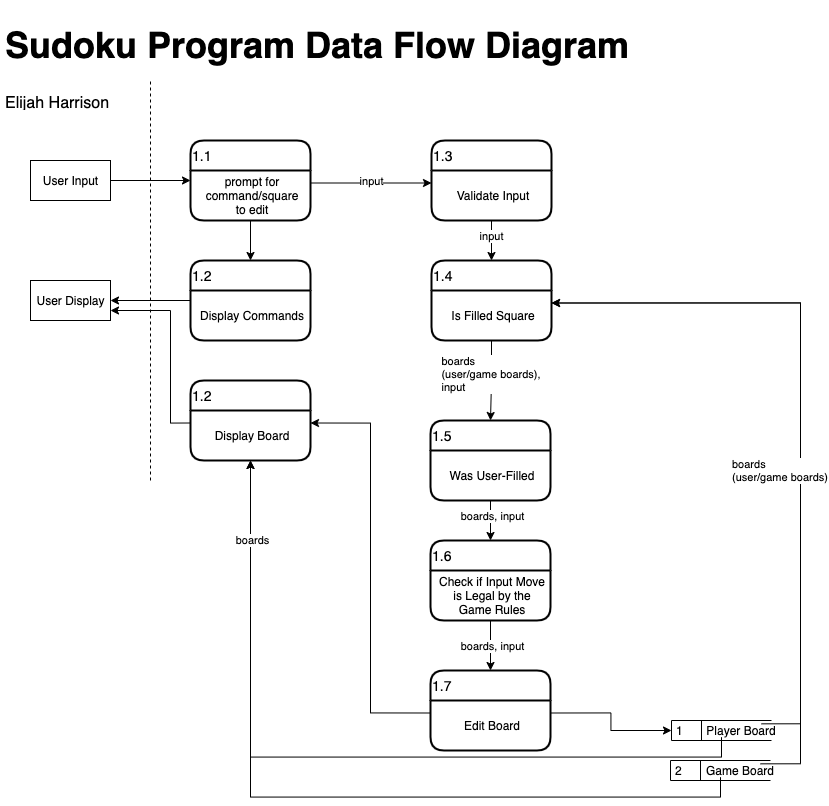

The diagram above was exported from draw.io. Its source (the exported page's mxGraphModel, read from the mxfile embedded in the PNG):
<mxGraphModel dx="817" dy="866" grid="1" gridSize="10" guides="1" tooltips="1" connect="1" arrows="1" fold="1" page="1" pageScale="1" pageWidth="850" pageHeight="1100" math="0" shadow="0">
  <root>
    <mxCell id="L5QFoZFON0x_gfch43Z8-0" />
    <mxCell id="L5QFoZFON0x_gfch43Z8-1" parent="L5QFoZFON0x_gfch43Z8-0" />
    <mxCell id="vPG7vEP0oVXUuPF4W2UU-0" value="&lt;h1&gt;&lt;font style=&quot;font-size: 36px&quot;&gt;Sudoku Program Data Flow Diagram&lt;/font&gt;&lt;/h1&gt;&lt;font size=&quot;3&quot;&gt;Elijah Harrison&lt;/font&gt;" style="text;html=1;strokeColor=none;fillColor=none;spacing=5;spacingTop=-20;whiteSpace=wrap;overflow=hidden;rounded=0;fontSize=18;align=left;" vertex="1" parent="L5QFoZFON0x_gfch43Z8-1">
      <mxGeometry x="10" y="10" width="710" height="100" as="geometry" />
    </mxCell>
    <mxCell id="Lq52shK-pGNdggZPIv0j-7" style="edgeStyle=orthogonalEdgeStyle;rounded=0;orthogonalLoop=1;jettySize=auto;html=1;exitX=1;exitY=0.5;exitDx=0;exitDy=0;entryX=0;entryY=0.5;entryDx=0;entryDy=0;" edge="1" parent="L5QFoZFON0x_gfch43Z8-1" source="vPG7vEP0oVXUuPF4W2UU-13" target="vPG7vEP0oVXUuPF4W2UU-16">
      <mxGeometry relative="1" as="geometry" />
    </mxCell>
    <mxCell id="vPG7vEP0oVXUuPF4W2UU-13" value="User Input" style="html=1;dashed=0;whitespace=wrap;" vertex="1" parent="L5QFoZFON0x_gfch43Z8-1">
      <mxGeometry x="40" y="160" width="80" height="40" as="geometry" />
    </mxCell>
    <mxCell id="vPG7vEP0oVXUuPF4W2UU-14" value="User Display" style="html=1;dashed=0;whitespace=wrap;" vertex="1" parent="L5QFoZFON0x_gfch43Z8-1">
      <mxGeometry x="40" y="280" width="80" height="40" as="geometry" />
    </mxCell>
    <mxCell id="vPG7vEP0oVXUuPF4W2UU-16" value="1.1" style="swimlane;childLayout=stackLayout;horizontal=1;startSize=30;horizontalStack=0;rounded=1;fontSize=14;fontStyle=0;strokeWidth=2;resizeParent=0;resizeLast=1;shadow=0;dashed=0;align=left;labelBackgroundColor=none;glass=0;" vertex="1" parent="L5QFoZFON0x_gfch43Z8-1">
      <mxGeometry x="200" y="140" width="120" height="80" as="geometry" />
    </mxCell>
    <mxCell id="vPG7vEP0oVXUuPF4W2UU-17" value="prompt for &#10;command/square &#10;to edit" style="align=center;strokeColor=none;fillColor=none;spacingLeft=4;fontSize=12;verticalAlign=middle;resizable=0;rotatable=0;part=1;" vertex="1" parent="vPG7vEP0oVXUuPF4W2UU-16">
      <mxGeometry y="30" width="120" height="50" as="geometry" />
    </mxCell>
    <mxCell id="Lq52shK-pGNdggZPIv0j-0" value="" style="endArrow=none;dashed=1;html=1;" edge="1" parent="L5QFoZFON0x_gfch43Z8-1">
      <mxGeometry width="50" height="50" relative="1" as="geometry">
        <mxPoint x="160" y="480" as="sourcePoint" />
        <mxPoint x="160" y="80" as="targetPoint" />
      </mxGeometry>
    </mxCell>
    <mxCell id="Lq52shK-pGNdggZPIv0j-4" value="" style="group" vertex="1" connectable="0" parent="L5QFoZFON0x_gfch43Z8-1">
      <mxGeometry x="680" y="760" width="110" height="20" as="geometry" />
    </mxCell>
    <mxCell id="Lq52shK-pGNdggZPIv0j-5" value="2" style="html=1;dashed=0;whitespace=wrap;shape=mxgraph.dfd.dataStoreID;align=left;spacingLeft=3;points=[[0,0],[0.5,0],[1,0],[0,0.5],[1,0.5],[0,1],[0.5,1],[1,1]];" vertex="1" parent="Lq52shK-pGNdggZPIv0j-4">
      <mxGeometry width="100" height="20" as="geometry" />
    </mxCell>
    <mxCell id="Lq52shK-pGNdggZPIv0j-6" value="Game Board" style="text;html=1;strokeColor=none;fillColor=none;align=center;verticalAlign=middle;whiteSpace=wrap;rounded=0;glass=0;labelBackgroundColor=none;" vertex="1" parent="Lq52shK-pGNdggZPIv0j-4">
      <mxGeometry x="30" y="3.33" width="80" height="13.33" as="geometry" />
    </mxCell>
    <mxCell id="Lq52shK-pGNdggZPIv0j-10" value="1.3" style="swimlane;childLayout=stackLayout;horizontal=1;startSize=30;horizontalStack=0;rounded=1;fontSize=14;fontStyle=0;strokeWidth=2;resizeParent=0;resizeLast=1;shadow=0;dashed=0;align=left;labelBackgroundColor=none;glass=0;" vertex="1" parent="L5QFoZFON0x_gfch43Z8-1">
      <mxGeometry x="441" y="140" width="120" height="80" as="geometry" />
    </mxCell>
    <mxCell id="Lq52shK-pGNdggZPIv0j-11" value="Validate Input" style="align=center;strokeColor=none;fillColor=none;spacingLeft=4;fontSize=12;verticalAlign=middle;resizable=0;rotatable=0;part=1;" vertex="1" parent="Lq52shK-pGNdggZPIv0j-10">
      <mxGeometry y="30" width="120" height="50" as="geometry" />
    </mxCell>
    <mxCell id="Lq52shK-pGNdggZPIv0j-15" style="edgeStyle=orthogonalEdgeStyle;rounded=0;orthogonalLoop=1;jettySize=auto;html=1;exitX=1;exitY=0.25;exitDx=0;exitDy=0;entryX=0;entryY=0.25;entryDx=0;entryDy=0;" edge="1" parent="L5QFoZFON0x_gfch43Z8-1" source="vPG7vEP0oVXUuPF4W2UU-17" target="Lq52shK-pGNdggZPIv0j-11">
      <mxGeometry relative="1" as="geometry" />
    </mxCell>
    <mxCell id="Lq52shK-pGNdggZPIv0j-16" value="input" style="edgeLabel;html=1;align=center;verticalAlign=middle;resizable=0;points=[];" vertex="1" connectable="0" parent="Lq52shK-pGNdggZPIv0j-15">
      <mxGeometry x="-0.25" y="1" relative="1" as="geometry">
        <mxPoint x="15" y="-1.5" as="offset" />
      </mxGeometry>
    </mxCell>
    <mxCell id="Lq52shK-pGNdggZPIv0j-24" style="edgeStyle=orthogonalEdgeStyle;rounded=0;orthogonalLoop=1;jettySize=auto;html=1;exitX=0;exitY=0.5;exitDx=0;exitDy=0;entryX=1;entryY=0.5;entryDx=0;entryDy=0;" edge="1" parent="L5QFoZFON0x_gfch43Z8-1" source="Lq52shK-pGNdggZPIv0j-22" target="vPG7vEP0oVXUuPF4W2UU-14">
      <mxGeometry relative="1" as="geometry" />
    </mxCell>
    <mxCell id="Lq52shK-pGNdggZPIv0j-22" value="1.2" style="swimlane;childLayout=stackLayout;horizontal=1;startSize=30;horizontalStack=0;rounded=1;fontSize=14;fontStyle=0;strokeWidth=2;resizeParent=0;resizeLast=1;shadow=0;dashed=0;align=left;labelBackgroundColor=none;glass=0;" vertex="1" parent="L5QFoZFON0x_gfch43Z8-1">
      <mxGeometry x="200" y="260" width="120" height="80" as="geometry" />
    </mxCell>
    <mxCell id="Lq52shK-pGNdggZPIv0j-23" value="Display Commands" style="align=center;strokeColor=none;fillColor=none;spacingLeft=4;fontSize=12;verticalAlign=middle;resizable=0;rotatable=0;part=1;" vertex="1" parent="Lq52shK-pGNdggZPIv0j-22">
      <mxGeometry y="30" width="120" height="50" as="geometry" />
    </mxCell>
    <mxCell id="Lq52shK-pGNdggZPIv0j-25" style="edgeStyle=orthogonalEdgeStyle;rounded=0;orthogonalLoop=1;jettySize=auto;html=1;exitX=0.5;exitY=1;exitDx=0;exitDy=0;entryX=0.5;entryY=0;entryDx=0;entryDy=0;" edge="1" parent="L5QFoZFON0x_gfch43Z8-1" source="vPG7vEP0oVXUuPF4W2UU-17" target="Lq52shK-pGNdggZPIv0j-22">
      <mxGeometry relative="1" as="geometry" />
    </mxCell>
    <mxCell id="Lq52shK-pGNdggZPIv0j-28" value="1.4" style="swimlane;childLayout=stackLayout;horizontal=1;startSize=30;horizontalStack=0;rounded=1;fontSize=14;fontStyle=0;strokeWidth=2;resizeParent=0;resizeLast=1;shadow=0;dashed=0;align=left;labelBackgroundColor=none;glass=0;" vertex="1" parent="L5QFoZFON0x_gfch43Z8-1">
      <mxGeometry x="441" y="260" width="120" height="80" as="geometry" />
    </mxCell>
    <mxCell id="Lq52shK-pGNdggZPIv0j-29" value="Is Filled Square" style="align=center;strokeColor=none;fillColor=none;spacingLeft=4;fontSize=12;verticalAlign=middle;resizable=0;rotatable=0;part=1;" vertex="1" parent="Lq52shK-pGNdggZPIv0j-28">
      <mxGeometry y="30" width="120" height="50" as="geometry" />
    </mxCell>
    <mxCell id="Lq52shK-pGNdggZPIv0j-39" value="1.5" style="swimlane;childLayout=stackLayout;horizontal=1;startSize=30;horizontalStack=0;rounded=1;fontSize=14;fontStyle=0;strokeWidth=2;resizeParent=0;resizeLast=1;shadow=0;dashed=0;align=left;labelBackgroundColor=none;glass=0;" vertex="1" parent="L5QFoZFON0x_gfch43Z8-1">
      <mxGeometry x="440" y="420" width="120" height="80" as="geometry" />
    </mxCell>
    <mxCell id="Lq52shK-pGNdggZPIv0j-40" value="Was User-Filled" style="align=center;strokeColor=none;fillColor=none;spacingLeft=4;fontSize=12;verticalAlign=middle;resizable=0;rotatable=0;part=1;" vertex="1" parent="Lq52shK-pGNdggZPIv0j-39">
      <mxGeometry y="30" width="120" height="50" as="geometry" />
    </mxCell>
    <mxCell id="Lq52shK-pGNdggZPIv0j-43" value="" style="group" vertex="1" connectable="0" parent="L5QFoZFON0x_gfch43Z8-1">
      <mxGeometry x="681" y="720" width="110" height="20" as="geometry" />
    </mxCell>
    <mxCell id="Lq52shK-pGNdggZPIv0j-44" value="1" style="html=1;dashed=0;whitespace=wrap;shape=mxgraph.dfd.dataStoreID;align=left;spacingLeft=3;points=[[0,0],[0.5,0],[1,0],[0,0.5],[1,0.5],[0,1],[0.5,1],[1,1]];" vertex="1" parent="Lq52shK-pGNdggZPIv0j-43">
      <mxGeometry width="100" height="20" as="geometry" />
    </mxCell>
    <mxCell id="Lq52shK-pGNdggZPIv0j-45" value="Player Board" style="text;html=1;strokeColor=none;fillColor=none;align=center;verticalAlign=middle;whiteSpace=wrap;rounded=0;glass=0;labelBackgroundColor=none;" vertex="1" parent="Lq52shK-pGNdggZPIv0j-43">
      <mxGeometry x="30" y="3.33" width="80" height="13.33" as="geometry" />
    </mxCell>
    <mxCell id="Lq52shK-pGNdggZPIv0j-51" value="1.7" style="swimlane;childLayout=stackLayout;horizontal=1;startSize=30;horizontalStack=0;rounded=1;fontSize=14;fontStyle=0;strokeWidth=2;resizeParent=0;resizeLast=1;shadow=0;dashed=0;align=left;labelBackgroundColor=none;glass=0;" vertex="1" parent="L5QFoZFON0x_gfch43Z8-1">
      <mxGeometry x="440" y="670" width="120" height="80" as="geometry" />
    </mxCell>
    <mxCell id="Lq52shK-pGNdggZPIv0j-52" value="Edit Board" style="align=center;strokeColor=none;fillColor=none;spacingLeft=4;fontSize=12;verticalAlign=middle;resizable=0;rotatable=0;part=1;" vertex="1" parent="Lq52shK-pGNdggZPIv0j-51">
      <mxGeometry y="30" width="120" height="50" as="geometry" />
    </mxCell>
    <mxCell id="Lq52shK-pGNdggZPIv0j-54" value="1.6" style="swimlane;childLayout=stackLayout;horizontal=1;startSize=30;horizontalStack=0;rounded=1;fontSize=14;fontStyle=0;strokeWidth=2;resizeParent=0;resizeLast=1;shadow=0;dashed=0;align=left;labelBackgroundColor=none;glass=0;" vertex="1" parent="L5QFoZFON0x_gfch43Z8-1">
      <mxGeometry x="440" y="540" width="120" height="80" as="geometry" />
    </mxCell>
    <mxCell id="Lq52shK-pGNdggZPIv0j-55" value="Check if Input Move &#10;is Legal by the &#10;Game Rules" style="align=center;strokeColor=none;fillColor=none;spacingLeft=4;fontSize=12;verticalAlign=middle;resizable=0;rotatable=0;part=1;" vertex="1" parent="Lq52shK-pGNdggZPIv0j-54">
      <mxGeometry y="30" width="120" height="50" as="geometry" />
    </mxCell>
    <mxCell id="Lq52shK-pGNdggZPIv0j-64" value="1.2" style="swimlane;childLayout=stackLayout;horizontal=1;startSize=30;horizontalStack=0;rounded=1;fontSize=14;fontStyle=0;strokeWidth=2;resizeParent=0;resizeLast=1;shadow=0;dashed=0;align=left;labelBackgroundColor=none;glass=0;" vertex="1" parent="L5QFoZFON0x_gfch43Z8-1">
      <mxGeometry x="200" y="380" width="120" height="80" as="geometry" />
    </mxCell>
    <mxCell id="Lq52shK-pGNdggZPIv0j-65" value="Display Board" style="align=center;strokeColor=none;fillColor=none;spacingLeft=4;fontSize=12;verticalAlign=middle;resizable=0;rotatable=0;part=1;" vertex="1" parent="Lq52shK-pGNdggZPIv0j-64">
      <mxGeometry y="30" width="120" height="50" as="geometry" />
    </mxCell>
    <mxCell id="Lq52shK-pGNdggZPIv0j-77" style="edgeStyle=orthogonalEdgeStyle;rounded=0;orthogonalLoop=1;jettySize=auto;html=1;exitX=0.5;exitY=1;exitDx=0;exitDy=0;entryX=0.5;entryY=0;entryDx=0;entryDy=0;align=left;" edge="1" parent="L5QFoZFON0x_gfch43Z8-1" source="Lq52shK-pGNdggZPIv0j-29" target="Lq52shK-pGNdggZPIv0j-39">
      <mxGeometry relative="1" as="geometry" />
    </mxCell>
    <mxCell id="Lq52shK-pGNdggZPIv0j-78" value="&lt;div style=&quot;text-align: left&quot;&gt;boards&amp;nbsp;&lt;/div&gt;&lt;div style=&quot;text-align: left&quot;&gt;(user/game boards),&amp;nbsp;&lt;/div&gt;&lt;div style=&quot;text-align: left&quot;&gt;input&lt;/div&gt;" style="edgeLabel;html=1;align=center;verticalAlign=middle;resizable=0;points=[];" vertex="1" connectable="0" parent="Lq52shK-pGNdggZPIv0j-77">
      <mxGeometry x="-0.2857" relative="1" as="geometry">
        <mxPoint y="5" as="offset" />
      </mxGeometry>
    </mxCell>
    <mxCell id="Lq52shK-pGNdggZPIv0j-79" style="edgeStyle=orthogonalEdgeStyle;rounded=0;orthogonalLoop=1;jettySize=auto;html=1;exitX=0.5;exitY=1;exitDx=0;exitDy=0;entryX=0.5;entryY=0;entryDx=0;entryDy=0;align=left;" edge="1" parent="L5QFoZFON0x_gfch43Z8-1" source="Lq52shK-pGNdggZPIv0j-55" target="Lq52shK-pGNdggZPIv0j-51">
      <mxGeometry relative="1" as="geometry" />
    </mxCell>
    <mxCell id="Lq52shK-pGNdggZPIv0j-80" value="boards, input" style="edgeLabel;html=1;align=center;verticalAlign=middle;resizable=0;points=[];" vertex="1" connectable="0" parent="Lq52shK-pGNdggZPIv0j-79">
      <mxGeometry y="1" relative="1" as="geometry">
        <mxPoint as="offset" />
      </mxGeometry>
    </mxCell>
    <mxCell id="Lq52shK-pGNdggZPIv0j-81" style="edgeStyle=orthogonalEdgeStyle;rounded=0;orthogonalLoop=1;jettySize=auto;html=1;exitX=0.5;exitY=1;exitDx=0;exitDy=0;entryX=0.5;entryY=0;entryDx=0;entryDy=0;align=left;" edge="1" parent="L5QFoZFON0x_gfch43Z8-1" source="Lq52shK-pGNdggZPIv0j-40" target="Lq52shK-pGNdggZPIv0j-54">
      <mxGeometry relative="1" as="geometry" />
    </mxCell>
    <mxCell id="Lq52shK-pGNdggZPIv0j-82" value="boards, input" style="edgeLabel;html=1;align=center;verticalAlign=middle;resizable=0;points=[];" vertex="1" connectable="0" parent="Lq52shK-pGNdggZPIv0j-81">
      <mxGeometry x="-0.25" y="1" relative="1" as="geometry">
        <mxPoint as="offset" />
      </mxGeometry>
    </mxCell>
    <mxCell id="Lq52shK-pGNdggZPIv0j-85" style="edgeStyle=orthogonalEdgeStyle;rounded=0;orthogonalLoop=1;jettySize=auto;html=1;exitX=0.5;exitY=1;exitDx=0;exitDy=0;entryX=0.5;entryY=0;entryDx=0;entryDy=0;align=left;" edge="1" parent="L5QFoZFON0x_gfch43Z8-1" source="Lq52shK-pGNdggZPIv0j-11" target="Lq52shK-pGNdggZPIv0j-28">
      <mxGeometry relative="1" as="geometry" />
    </mxCell>
    <mxCell id="Lq52shK-pGNdggZPIv0j-86" value="input" style="edgeLabel;html=1;align=center;verticalAlign=middle;resizable=0;points=[];" vertex="1" connectable="0" parent="Lq52shK-pGNdggZPIv0j-85">
      <mxGeometry x="-0.2" y="-1" relative="1" as="geometry">
        <mxPoint as="offset" />
      </mxGeometry>
    </mxCell>
    <mxCell id="Lq52shK-pGNdggZPIv0j-87" style="edgeStyle=orthogonalEdgeStyle;rounded=0;orthogonalLoop=1;jettySize=auto;html=1;exitX=1;exitY=0.25;exitDx=0;exitDy=0;entryX=0;entryY=0.5;entryDx=0;entryDy=0;align=left;" edge="1" parent="L5QFoZFON0x_gfch43Z8-1" source="Lq52shK-pGNdggZPIv0j-52" target="Lq52shK-pGNdggZPIv0j-44">
      <mxGeometry relative="1" as="geometry" />
    </mxCell>
    <mxCell id="Lq52shK-pGNdggZPIv0j-88" style="edgeStyle=orthogonalEdgeStyle;rounded=0;orthogonalLoop=1;jettySize=auto;html=1;exitX=0.75;exitY=0;exitDx=0;exitDy=0;entryX=1;entryY=0.25;entryDx=0;entryDy=0;align=left;" edge="1" parent="L5QFoZFON0x_gfch43Z8-1" source="Lq52shK-pGNdggZPIv0j-45" target="Lq52shK-pGNdggZPIv0j-29">
      <mxGeometry relative="1" as="geometry">
        <Array as="points">
          <mxPoint x="810" y="723" />
          <mxPoint x="810" y="303" />
        </Array>
      </mxGeometry>
    </mxCell>
    <mxCell id="Lq52shK-pGNdggZPIv0j-90" style="edgeStyle=orthogonalEdgeStyle;rounded=0;orthogonalLoop=1;jettySize=auto;html=1;exitX=0.75;exitY=0;exitDx=0;exitDy=0;entryX=1;entryY=0.25;entryDx=0;entryDy=0;align=left;" edge="1" parent="L5QFoZFON0x_gfch43Z8-1" source="Lq52shK-pGNdggZPIv0j-6" target="Lq52shK-pGNdggZPIv0j-29">
      <mxGeometry relative="1" as="geometry">
        <Array as="points">
          <mxPoint x="810" y="763" />
          <mxPoint x="810" y="303" />
        </Array>
      </mxGeometry>
    </mxCell>
    <mxCell id="Lq52shK-pGNdggZPIv0j-91" value="boards &lt;br&gt;(user/game boards)" style="edgeLabel;html=1;align=left;verticalAlign=middle;resizable=0;points=[];" vertex="1" connectable="0" parent="Lq52shK-pGNdggZPIv0j-90">
      <mxGeometry x="-0.0976" y="1" relative="1" as="geometry">
        <mxPoint x="-69" y="4.7" as="offset" />
      </mxGeometry>
    </mxCell>
    <mxCell id="Lq52shK-pGNdggZPIv0j-93" style="edgeStyle=orthogonalEdgeStyle;rounded=0;orthogonalLoop=1;jettySize=auto;html=1;exitX=0;exitY=0.25;exitDx=0;exitDy=0;entryX=1;entryY=0.75;entryDx=0;entryDy=0;align=left;" edge="1" parent="L5QFoZFON0x_gfch43Z8-1" source="Lq52shK-pGNdggZPIv0j-65" target="vPG7vEP0oVXUuPF4W2UU-14">
      <mxGeometry relative="1" as="geometry">
        <Array as="points">
          <mxPoint x="180" y="423" />
          <mxPoint x="180" y="310" />
        </Array>
      </mxGeometry>
    </mxCell>
    <mxCell id="Lq52shK-pGNdggZPIv0j-94" style="edgeStyle=orthogonalEdgeStyle;rounded=0;orthogonalLoop=1;jettySize=auto;html=1;exitX=0.25;exitY=1;exitDx=0;exitDy=0;entryX=0.5;entryY=1;entryDx=0;entryDy=0;align=left;" edge="1" parent="L5QFoZFON0x_gfch43Z8-1" source="Lq52shK-pGNdggZPIv0j-45" target="Lq52shK-pGNdggZPIv0j-65">
      <mxGeometry relative="1" as="geometry" />
    </mxCell>
    <mxCell id="Lq52shK-pGNdggZPIv0j-95" style="edgeStyle=orthogonalEdgeStyle;rounded=0;orthogonalLoop=1;jettySize=auto;html=1;exitX=0.25;exitY=1;exitDx=0;exitDy=0;entryX=0.5;entryY=1;entryDx=0;entryDy=0;align=left;" edge="1" parent="L5QFoZFON0x_gfch43Z8-1" source="Lq52shK-pGNdggZPIv0j-6" target="Lq52shK-pGNdggZPIv0j-65">
      <mxGeometry relative="1" as="geometry" />
    </mxCell>
    <mxCell id="Lq52shK-pGNdggZPIv0j-97" value="boards" style="edgeLabel;html=1;align=center;verticalAlign=middle;resizable=0;points=[];" vertex="1" connectable="0" parent="Lq52shK-pGNdggZPIv0j-95">
      <mxGeometry x="0.8064" y="-1" relative="1" as="geometry">
        <mxPoint as="offset" />
      </mxGeometry>
    </mxCell>
    <mxCell id="Lq52shK-pGNdggZPIv0j-96" style="edgeStyle=orthogonalEdgeStyle;rounded=0;orthogonalLoop=1;jettySize=auto;html=1;exitX=0;exitY=0.25;exitDx=0;exitDy=0;entryX=1;entryY=0.25;entryDx=0;entryDy=0;align=left;" edge="1" parent="L5QFoZFON0x_gfch43Z8-1" source="Lq52shK-pGNdggZPIv0j-52" target="Lq52shK-pGNdggZPIv0j-65">
      <mxGeometry relative="1" as="geometry" />
    </mxCell>
  </root>
</mxGraphModel>